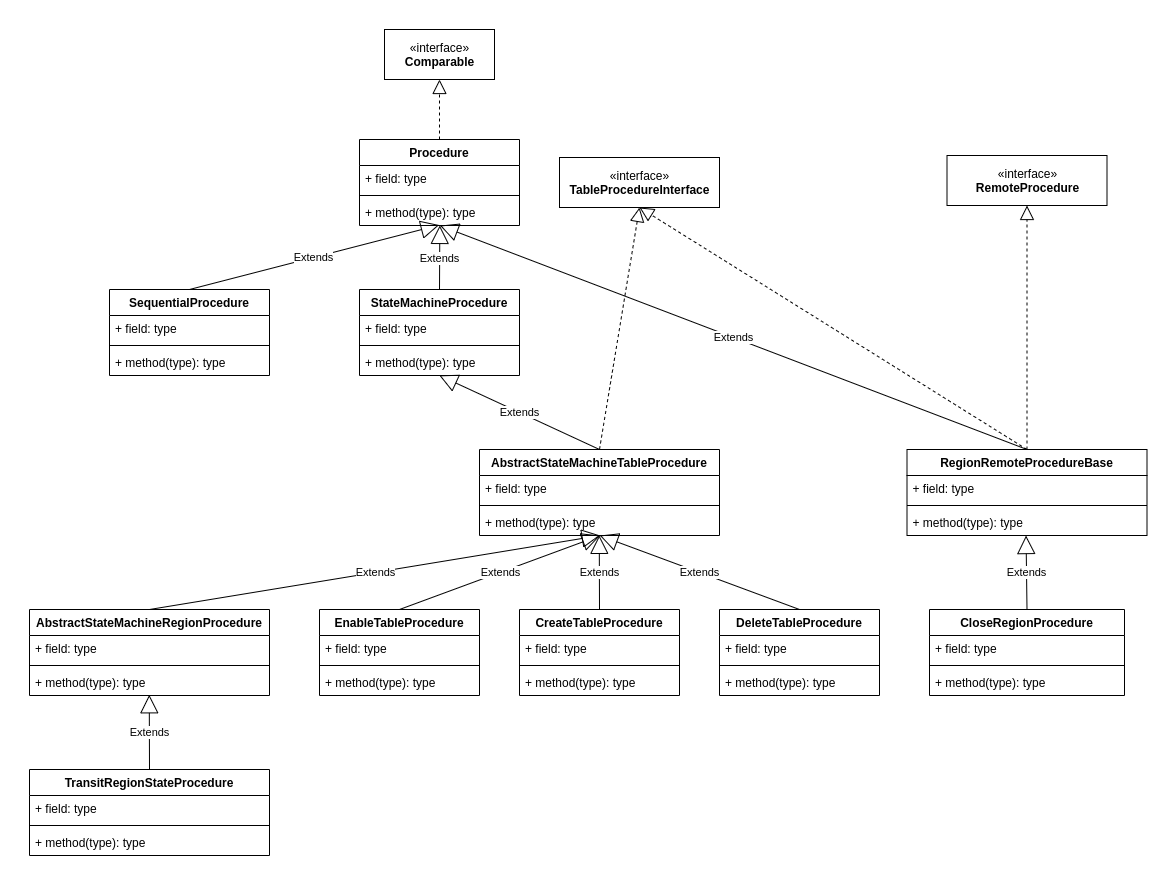

The diagram above was exported from draw.io. Its source (the exported page's mxGraphModel, read from the mxfile embedded in the PNG):
<mxGraphModel dx="3231" dy="1091" grid="0" gridSize="10" guides="1" tooltips="1" connect="1" arrows="1" fold="1" page="0" pageScale="1" pageWidth="1169" pageHeight="827" background="none" math="0" shadow="0">
  <root>
    <mxCell id="0" />
    <mxCell id="1" parent="0" />
    <mxCell id="2" value="Procedure" style="swimlane;fontStyle=1;align=center;verticalAlign=top;childLayout=stackLayout;horizontal=1;startSize=26;horizontalStack=0;resizeParent=1;resizeParentMax=0;resizeLast=0;collapsible=1;marginBottom=0;" vertex="1" parent="1">
      <mxGeometry x="-90" y="140" width="160" height="86" as="geometry" />
    </mxCell>
    <mxCell id="3" value="+ field: type" style="text;strokeColor=none;fillColor=none;align=left;verticalAlign=top;spacingLeft=4;spacingRight=4;overflow=hidden;rotatable=0;points=[[0,0.5],[1,0.5]];portConstraint=eastwest;" vertex="1" parent="2">
      <mxGeometry y="26" width="160" height="26" as="geometry" />
    </mxCell>
    <mxCell id="4" value="" style="line;strokeWidth=1;fillColor=none;align=left;verticalAlign=middle;spacingTop=-1;spacingLeft=3;spacingRight=3;rotatable=0;labelPosition=right;points=[];portConstraint=eastwest;" vertex="1" parent="2">
      <mxGeometry y="52" width="160" height="8" as="geometry" />
    </mxCell>
    <mxCell id="5" value="+ method(type): type" style="text;strokeColor=none;fillColor=none;align=left;verticalAlign=top;spacingLeft=4;spacingRight=4;overflow=hidden;rotatable=0;points=[[0,0.5],[1,0.5]];portConstraint=eastwest;" vertex="1" parent="2">
      <mxGeometry y="60" width="160" height="26" as="geometry" />
    </mxCell>
    <mxCell id="6" value="StateMachineProcedure" style="swimlane;fontStyle=1;align=center;verticalAlign=top;childLayout=stackLayout;horizontal=1;startSize=26;horizontalStack=0;resizeParent=1;resizeParentMax=0;resizeLast=0;collapsible=1;marginBottom=0;" vertex="1" parent="1">
      <mxGeometry x="-90" y="290" width="160" height="86" as="geometry" />
    </mxCell>
    <mxCell id="7" value="+ field: type" style="text;strokeColor=none;fillColor=none;align=left;verticalAlign=top;spacingLeft=4;spacingRight=4;overflow=hidden;rotatable=0;points=[[0,0.5],[1,0.5]];portConstraint=eastwest;" vertex="1" parent="6">
      <mxGeometry y="26" width="160" height="26" as="geometry" />
    </mxCell>
    <mxCell id="8" value="" style="line;strokeWidth=1;fillColor=none;align=left;verticalAlign=middle;spacingTop=-1;spacingLeft=3;spacingRight=3;rotatable=0;labelPosition=right;points=[];portConstraint=eastwest;" vertex="1" parent="6">
      <mxGeometry y="52" width="160" height="8" as="geometry" />
    </mxCell>
    <mxCell id="9" value="+ method(type): type" style="text;strokeColor=none;fillColor=none;align=left;verticalAlign=top;spacingLeft=4;spacingRight=4;overflow=hidden;rotatable=0;points=[[0,0.5],[1,0.5]];portConstraint=eastwest;" vertex="1" parent="6">
      <mxGeometry y="60" width="160" height="26" as="geometry" />
    </mxCell>
    <mxCell id="10" value="AbstractStateMachineTableProcedure" style="swimlane;fontStyle=1;align=center;verticalAlign=top;childLayout=stackLayout;horizontal=1;startSize=26;horizontalStack=0;resizeParent=1;resizeParentMax=0;resizeLast=0;collapsible=1;marginBottom=0;" vertex="1" parent="1">
      <mxGeometry x="30" y="450" width="240" height="86" as="geometry" />
    </mxCell>
    <mxCell id="11" value="+ field: type" style="text;strokeColor=none;fillColor=none;align=left;verticalAlign=top;spacingLeft=4;spacingRight=4;overflow=hidden;rotatable=0;points=[[0,0.5],[1,0.5]];portConstraint=eastwest;" vertex="1" parent="10">
      <mxGeometry y="26" width="240" height="26" as="geometry" />
    </mxCell>
    <mxCell id="12" value="" style="line;strokeWidth=1;fillColor=none;align=left;verticalAlign=middle;spacingTop=-1;spacingLeft=3;spacingRight=3;rotatable=0;labelPosition=right;points=[];portConstraint=eastwest;" vertex="1" parent="10">
      <mxGeometry y="52" width="240" height="8" as="geometry" />
    </mxCell>
    <mxCell id="13" value="+ method(type): type" style="text;strokeColor=none;fillColor=none;align=left;verticalAlign=top;spacingLeft=4;spacingRight=4;overflow=hidden;rotatable=0;points=[[0,0.5],[1,0.5]];portConstraint=eastwest;" vertex="1" parent="10">
      <mxGeometry y="60" width="240" height="26" as="geometry" />
    </mxCell>
    <mxCell id="14" value="«interface»&lt;br&gt;&lt;b&gt;TableProcedureInterface&lt;/b&gt;" style="html=1;" vertex="1" parent="1">
      <mxGeometry x="110" y="158" width="160" height="50" as="geometry" />
    </mxCell>
    <mxCell id="15" value="CreateTableProcedure" style="swimlane;fontStyle=1;align=center;verticalAlign=top;childLayout=stackLayout;horizontal=1;startSize=26;horizontalStack=0;resizeParent=1;resizeParentMax=0;resizeLast=0;collapsible=1;marginBottom=0;" vertex="1" parent="1">
      <mxGeometry x="70" y="610" width="160" height="86" as="geometry" />
    </mxCell>
    <mxCell id="16" value="+ field: type" style="text;strokeColor=none;fillColor=none;align=left;verticalAlign=top;spacingLeft=4;spacingRight=4;overflow=hidden;rotatable=0;points=[[0,0.5],[1,0.5]];portConstraint=eastwest;" vertex="1" parent="15">
      <mxGeometry y="26" width="160" height="26" as="geometry" />
    </mxCell>
    <mxCell id="17" value="" style="line;strokeWidth=1;fillColor=none;align=left;verticalAlign=middle;spacingTop=-1;spacingLeft=3;spacingRight=3;rotatable=0;labelPosition=right;points=[];portConstraint=eastwest;" vertex="1" parent="15">
      <mxGeometry y="52" width="160" height="8" as="geometry" />
    </mxCell>
    <mxCell id="18" value="+ method(type): type" style="text;strokeColor=none;fillColor=none;align=left;verticalAlign=top;spacingLeft=4;spacingRight=4;overflow=hidden;rotatable=0;points=[[0,0.5],[1,0.5]];portConstraint=eastwest;" vertex="1" parent="15">
      <mxGeometry y="60" width="160" height="26" as="geometry" />
    </mxCell>
    <mxCell id="19" value="Extends" style="endArrow=block;endSize=16;endFill=0;html=1;exitX=0.5;exitY=0;exitDx=0;exitDy=0;entryX=0.502;entryY=0.998;entryDx=0;entryDy=0;entryPerimeter=0;" edge="1" source="6" target="5" parent="1">
      <mxGeometry width="160" relative="1" as="geometry">
        <mxPoint x="-50" y="250" as="sourcePoint" />
        <mxPoint x="110" y="250" as="targetPoint" />
      </mxGeometry>
    </mxCell>
    <mxCell id="20" value="Extends" style="endArrow=block;endSize=16;endFill=0;html=1;exitX=0.5;exitY=0;exitDx=0;exitDy=0;entryX=0.499;entryY=0.995;entryDx=0;entryDy=0;entryPerimeter=0;" edge="1" source="10" target="9" parent="1">
      <mxGeometry width="160" relative="1" as="geometry">
        <mxPoint x="-120" y="420" as="sourcePoint" />
        <mxPoint x="40" y="420" as="targetPoint" />
      </mxGeometry>
    </mxCell>
    <mxCell id="21" value="" style="endArrow=block;dashed=1;endFill=0;endSize=12;html=1;exitX=0.5;exitY=0;exitDx=0;exitDy=0;entryX=0.5;entryY=1;entryDx=0;entryDy=0;" edge="1" source="10" target="14" parent="1">
      <mxGeometry width="160" relative="1" as="geometry">
        <mxPoint x="180" y="320" as="sourcePoint" />
        <mxPoint x="340" y="320" as="targetPoint" />
      </mxGeometry>
    </mxCell>
    <mxCell id="22" value="Extends" style="endArrow=block;endSize=16;endFill=0;html=1;exitX=0.5;exitY=0;exitDx=0;exitDy=0;entryX=0.499;entryY=0.995;entryDx=0;entryDy=0;entryPerimeter=0;" edge="1" source="15" target="13" parent="1">
      <mxGeometry width="160" relative="1" as="geometry">
        <mxPoint x="90" y="550" as="sourcePoint" />
        <mxPoint x="250" y="550" as="targetPoint" />
      </mxGeometry>
    </mxCell>
    <mxCell id="23" value="DeleteTableProcedure" style="swimlane;fontStyle=1;align=center;verticalAlign=top;childLayout=stackLayout;horizontal=1;startSize=26;horizontalStack=0;resizeParent=1;resizeParentMax=0;resizeLast=0;collapsible=1;marginBottom=0;" vertex="1" parent="1">
      <mxGeometry x="270" y="610" width="160" height="86" as="geometry" />
    </mxCell>
    <mxCell id="24" value="+ field: type" style="text;strokeColor=none;fillColor=none;align=left;verticalAlign=top;spacingLeft=4;spacingRight=4;overflow=hidden;rotatable=0;points=[[0,0.5],[1,0.5]];portConstraint=eastwest;" vertex="1" parent="23">
      <mxGeometry y="26" width="160" height="26" as="geometry" />
    </mxCell>
    <mxCell id="25" value="" style="line;strokeWidth=1;fillColor=none;align=left;verticalAlign=middle;spacingTop=-1;spacingLeft=3;spacingRight=3;rotatable=0;labelPosition=right;points=[];portConstraint=eastwest;" vertex="1" parent="23">
      <mxGeometry y="52" width="160" height="8" as="geometry" />
    </mxCell>
    <mxCell id="26" value="+ method(type): type" style="text;strokeColor=none;fillColor=none;align=left;verticalAlign=top;spacingLeft=4;spacingRight=4;overflow=hidden;rotatable=0;points=[[0,0.5],[1,0.5]];portConstraint=eastwest;" vertex="1" parent="23">
      <mxGeometry y="60" width="160" height="26" as="geometry" />
    </mxCell>
    <mxCell id="27" value="Extends" style="endArrow=block;endSize=16;endFill=0;html=1;exitX=0.5;exitY=0;exitDx=0;exitDy=0;entryX=0.501;entryY=1;entryDx=0;entryDy=0;entryPerimeter=0;" edge="1" source="23" target="13" parent="1">
      <mxGeometry width="160" relative="1" as="geometry">
        <mxPoint x="300" y="560" as="sourcePoint" />
        <mxPoint x="160" y="570" as="targetPoint" />
      </mxGeometry>
    </mxCell>
    <mxCell id="28" value="EnableTableProcedure" style="swimlane;fontStyle=1;align=center;verticalAlign=top;childLayout=stackLayout;horizontal=1;startSize=26;horizontalStack=0;resizeParent=1;resizeParentMax=0;resizeLast=0;collapsible=1;marginBottom=0;" vertex="1" parent="1">
      <mxGeometry x="-130" y="610" width="160" height="86" as="geometry" />
    </mxCell>
    <mxCell id="29" value="+ field: type" style="text;strokeColor=none;fillColor=none;align=left;verticalAlign=top;spacingLeft=4;spacingRight=4;overflow=hidden;rotatable=0;points=[[0,0.5],[1,0.5]];portConstraint=eastwest;" vertex="1" parent="28">
      <mxGeometry y="26" width="160" height="26" as="geometry" />
    </mxCell>
    <mxCell id="30" value="" style="line;strokeWidth=1;fillColor=none;align=left;verticalAlign=middle;spacingTop=-1;spacingLeft=3;spacingRight=3;rotatable=0;labelPosition=right;points=[];portConstraint=eastwest;" vertex="1" parent="28">
      <mxGeometry y="52" width="160" height="8" as="geometry" />
    </mxCell>
    <mxCell id="31" value="+ method(type): type" style="text;strokeColor=none;fillColor=none;align=left;verticalAlign=top;spacingLeft=4;spacingRight=4;overflow=hidden;rotatable=0;points=[[0,0.5],[1,0.5]];portConstraint=eastwest;" vertex="1" parent="28">
      <mxGeometry y="60" width="160" height="26" as="geometry" />
    </mxCell>
    <mxCell id="32" value="Extends" style="endArrow=block;endSize=16;endFill=0;html=1;exitX=0.5;exitY=0;exitDx=0;exitDy=0;entryX=0.503;entryY=1;entryDx=0;entryDy=0;entryPerimeter=0;" edge="1" source="28" target="13" parent="1">
      <mxGeometry width="160" relative="1" as="geometry">
        <mxPoint x="-110" y="590" as="sourcePoint" />
        <mxPoint x="50" y="590" as="targetPoint" />
      </mxGeometry>
    </mxCell>
    <mxCell id="33" value="«interface»&lt;br&gt;&lt;b&gt;Comparable&lt;/b&gt;" style="html=1;" vertex="1" parent="1">
      <mxGeometry x="-65" y="30" width="110" height="50" as="geometry" />
    </mxCell>
    <mxCell id="34" value="" style="endArrow=block;dashed=1;endFill=0;endSize=12;html=1;exitX=0.5;exitY=0;exitDx=0;exitDy=0;entryX=0.5;entryY=1;entryDx=0;entryDy=0;" edge="1" source="2" target="33" parent="1">
      <mxGeometry width="160" relative="1" as="geometry">
        <mxPoint x="-30" y="80" as="sourcePoint" />
        <mxPoint x="130" y="80" as="targetPoint" />
      </mxGeometry>
    </mxCell>
    <mxCell id="35" value="AbstractStateMachineRegionProcedure" style="swimlane;fontStyle=1;align=center;verticalAlign=top;childLayout=stackLayout;horizontal=1;startSize=26;horizontalStack=0;resizeParent=1;resizeParentMax=0;resizeLast=0;collapsible=1;marginBottom=0;" vertex="1" parent="1">
      <mxGeometry x="-420" y="610" width="240" height="86" as="geometry" />
    </mxCell>
    <mxCell id="36" value="+ field: type" style="text;strokeColor=none;fillColor=none;align=left;verticalAlign=top;spacingLeft=4;spacingRight=4;overflow=hidden;rotatable=0;points=[[0,0.5],[1,0.5]];portConstraint=eastwest;" vertex="1" parent="35">
      <mxGeometry y="26" width="240" height="26" as="geometry" />
    </mxCell>
    <mxCell id="37" value="" style="line;strokeWidth=1;fillColor=none;align=left;verticalAlign=middle;spacingTop=-1;spacingLeft=3;spacingRight=3;rotatable=0;labelPosition=right;points=[];portConstraint=eastwest;" vertex="1" parent="35">
      <mxGeometry y="52" width="240" height="8" as="geometry" />
    </mxCell>
    <mxCell id="38" value="+ method(type): type" style="text;strokeColor=none;fillColor=none;align=left;verticalAlign=top;spacingLeft=4;spacingRight=4;overflow=hidden;rotatable=0;points=[[0,0.5],[1,0.5]];portConstraint=eastwest;" vertex="1" parent="35">
      <mxGeometry y="60" width="240" height="26" as="geometry" />
    </mxCell>
    <mxCell id="39" value="TransitRegionStateProcedure" style="swimlane;fontStyle=1;align=center;verticalAlign=top;childLayout=stackLayout;horizontal=1;startSize=26;horizontalStack=0;resizeParent=1;resizeParentMax=0;resizeLast=0;collapsible=1;marginBottom=0;" vertex="1" parent="1">
      <mxGeometry x="-420" y="770" width="240" height="86" as="geometry" />
    </mxCell>
    <mxCell id="40" value="+ field: type" style="text;strokeColor=none;fillColor=none;align=left;verticalAlign=top;spacingLeft=4;spacingRight=4;overflow=hidden;rotatable=0;points=[[0,0.5],[1,0.5]];portConstraint=eastwest;" vertex="1" parent="39">
      <mxGeometry y="26" width="240" height="26" as="geometry" />
    </mxCell>
    <mxCell id="41" value="" style="line;strokeWidth=1;fillColor=none;align=left;verticalAlign=middle;spacingTop=-1;spacingLeft=3;spacingRight=3;rotatable=0;labelPosition=right;points=[];portConstraint=eastwest;" vertex="1" parent="39">
      <mxGeometry y="52" width="240" height="8" as="geometry" />
    </mxCell>
    <mxCell id="42" value="+ method(type): type" style="text;strokeColor=none;fillColor=none;align=left;verticalAlign=top;spacingLeft=4;spacingRight=4;overflow=hidden;rotatable=0;points=[[0,0.5],[1,0.5]];portConstraint=eastwest;" vertex="1" parent="39">
      <mxGeometry y="60" width="240" height="26" as="geometry" />
    </mxCell>
    <mxCell id="43" value="Extends" style="endArrow=block;endSize=16;endFill=0;html=1;exitX=0.5;exitY=0;exitDx=0;exitDy=0;entryX=0.503;entryY=1;entryDx=0;entryDy=0;entryPerimeter=0;" edge="1" source="35" target="13" parent="1">
      <mxGeometry width="160" relative="1" as="geometry">
        <mxPoint x="-330" y="540" as="sourcePoint" />
        <mxPoint x="-30" y="510" as="targetPoint" />
      </mxGeometry>
    </mxCell>
    <mxCell id="44" value="Extends" style="endArrow=block;endSize=16;endFill=0;html=1;exitX=0.5;exitY=0;exitDx=0;exitDy=0;entryX=0.499;entryY=0.973;entryDx=0;entryDy=0;entryPerimeter=0;" edge="1" source="39" target="38" parent="1">
      <mxGeometry width="160" relative="1" as="geometry">
        <mxPoint x="-370" y="740" as="sourcePoint" />
        <mxPoint x="-210" y="740" as="targetPoint" />
      </mxGeometry>
    </mxCell>
    <mxCell id="45" value="RegionRemoteProcedureBase" style="swimlane;fontStyle=1;align=center;verticalAlign=top;childLayout=stackLayout;horizontal=1;startSize=26;horizontalStack=0;resizeParent=1;resizeParentMax=0;resizeLast=0;collapsible=1;marginBottom=0;" vertex="1" parent="1">
      <mxGeometry x="457.5" y="450" width="240" height="86" as="geometry" />
    </mxCell>
    <mxCell id="46" value="+ field: type" style="text;strokeColor=none;fillColor=none;align=left;verticalAlign=top;spacingLeft=4;spacingRight=4;overflow=hidden;rotatable=0;points=[[0,0.5],[1,0.5]];portConstraint=eastwest;" vertex="1" parent="45">
      <mxGeometry y="26" width="240" height="26" as="geometry" />
    </mxCell>
    <mxCell id="47" value="" style="line;strokeWidth=1;fillColor=none;align=left;verticalAlign=middle;spacingTop=-1;spacingLeft=3;spacingRight=3;rotatable=0;labelPosition=right;points=[];portConstraint=eastwest;" vertex="1" parent="45">
      <mxGeometry y="52" width="240" height="8" as="geometry" />
    </mxCell>
    <mxCell id="48" value="+ method(type): type" style="text;strokeColor=none;fillColor=none;align=left;verticalAlign=top;spacingLeft=4;spacingRight=4;overflow=hidden;rotatable=0;points=[[0,0.5],[1,0.5]];portConstraint=eastwest;" vertex="1" parent="45">
      <mxGeometry y="60" width="240" height="26" as="geometry" />
    </mxCell>
    <mxCell id="49" value="«interface»&lt;br&gt;&lt;b&gt;RemoteProcedure&lt;/b&gt;" style="html=1;" vertex="1" parent="1">
      <mxGeometry x="497.5" y="156" width="160" height="50" as="geometry" />
    </mxCell>
    <mxCell id="50" value="CloseRegionProcedure" style="swimlane;fontStyle=1;align=center;verticalAlign=top;childLayout=stackLayout;horizontal=1;startSize=26;horizontalStack=0;resizeParent=1;resizeParentMax=0;resizeLast=0;collapsible=1;marginBottom=0;" vertex="1" parent="1">
      <mxGeometry x="480" y="610" width="195" height="86" as="geometry" />
    </mxCell>
    <mxCell id="51" value="+ field: type" style="text;strokeColor=none;fillColor=none;align=left;verticalAlign=top;spacingLeft=4;spacingRight=4;overflow=hidden;rotatable=0;points=[[0,0.5],[1,0.5]];portConstraint=eastwest;" vertex="1" parent="50">
      <mxGeometry y="26" width="195" height="26" as="geometry" />
    </mxCell>
    <mxCell id="52" value="" style="line;strokeWidth=1;fillColor=none;align=left;verticalAlign=middle;spacingTop=-1;spacingLeft=3;spacingRight=3;rotatable=0;labelPosition=right;points=[];portConstraint=eastwest;" vertex="1" parent="50">
      <mxGeometry y="52" width="195" height="8" as="geometry" />
    </mxCell>
    <mxCell id="53" value="+ method(type): type" style="text;strokeColor=none;fillColor=none;align=left;verticalAlign=top;spacingLeft=4;spacingRight=4;overflow=hidden;rotatable=0;points=[[0,0.5],[1,0.5]];portConstraint=eastwest;" vertex="1" parent="50">
      <mxGeometry y="60" width="195" height="26" as="geometry" />
    </mxCell>
    <mxCell id="54" value="Extends" style="endArrow=block;endSize=16;endFill=0;html=1;exitX=0.5;exitY=0;exitDx=0;exitDy=0;entryX=0.496;entryY=1.002;entryDx=0;entryDy=0;entryPerimeter=0;" edge="1" source="50" target="48" parent="1">
      <mxGeometry width="160" relative="1" as="geometry">
        <mxPoint x="440" y="320" as="sourcePoint" />
        <mxPoint x="600" y="320" as="targetPoint" />
      </mxGeometry>
    </mxCell>
    <mxCell id="55" value="" style="endArrow=block;dashed=1;endFill=0;endSize=12;html=1;exitX=0.5;exitY=0;exitDx=0;exitDy=0;entryX=0.5;entryY=1;entryDx=0;entryDy=0;" edge="1" source="45" target="49" parent="1">
      <mxGeometry width="160" relative="1" as="geometry">
        <mxPoint x="160" y="459.9999999999999" as="sourcePoint" />
        <mxPoint x="200" y="218" as="targetPoint" />
      </mxGeometry>
    </mxCell>
    <mxCell id="56" value="" style="endArrow=block;dashed=1;endFill=0;endSize=12;html=1;exitX=0.5;exitY=0;exitDx=0;exitDy=0;entryX=0.5;entryY=1;entryDx=0;entryDy=0;" edge="1" source="45" target="14" parent="1">
      <mxGeometry width="160" relative="1" as="geometry">
        <mxPoint x="170" y="469.9999999999999" as="sourcePoint" />
        <mxPoint x="210" y="228" as="targetPoint" />
      </mxGeometry>
    </mxCell>
    <mxCell id="57" value="Extends" style="endArrow=block;endSize=16;endFill=0;html=1;exitX=0.5;exitY=0;exitDx=0;exitDy=0;entryX=0.503;entryY=1.002;entryDx=0;entryDy=0;entryPerimeter=0;" edge="1" source="45" target="5" parent="1">
      <mxGeometry width="160" relative="1" as="geometry">
        <mxPoint y="299.9999999999999" as="sourcePoint" />
        <mxPoint x="0.3200000000001637" y="235.94799999999998" as="targetPoint" />
      </mxGeometry>
    </mxCell>
    <mxCell id="58" value="SequentialProcedure" style="swimlane;fontStyle=1;align=center;verticalAlign=top;childLayout=stackLayout;horizontal=1;startSize=26;horizontalStack=0;resizeParent=1;resizeParentMax=0;resizeLast=0;collapsible=1;marginBottom=0;" vertex="1" parent="1">
      <mxGeometry x="-340" y="290" width="160" height="86" as="geometry" />
    </mxCell>
    <mxCell id="59" value="+ field: type" style="text;strokeColor=none;fillColor=none;align=left;verticalAlign=top;spacingLeft=4;spacingRight=4;overflow=hidden;rotatable=0;points=[[0,0.5],[1,0.5]];portConstraint=eastwest;" vertex="1" parent="58">
      <mxGeometry y="26" width="160" height="26" as="geometry" />
    </mxCell>
    <mxCell id="60" value="" style="line;strokeWidth=1;fillColor=none;align=left;verticalAlign=middle;spacingTop=-1;spacingLeft=3;spacingRight=3;rotatable=0;labelPosition=right;points=[];portConstraint=eastwest;" vertex="1" parent="58">
      <mxGeometry y="52" width="160" height="8" as="geometry" />
    </mxCell>
    <mxCell id="61" value="+ method(type): type" style="text;strokeColor=none;fillColor=none;align=left;verticalAlign=top;spacingLeft=4;spacingRight=4;overflow=hidden;rotatable=0;points=[[0,0.5],[1,0.5]];portConstraint=eastwest;" vertex="1" parent="58">
      <mxGeometry y="60" width="160" height="26" as="geometry" />
    </mxCell>
    <mxCell id="62" value="Extends" style="endArrow=block;endSize=16;endFill=0;html=1;exitX=0.5;exitY=0;exitDx=0;exitDy=0;entryX=0.498;entryY=0.982;entryDx=0;entryDy=0;entryPerimeter=0;" edge="1" source="58" target="5" parent="1">
      <mxGeometry width="160" relative="1" as="geometry">
        <mxPoint y="300" as="sourcePoint" />
        <mxPoint x="0.31999999999970896" y="235.94799999999987" as="targetPoint" />
      </mxGeometry>
    </mxCell>
  </root>
</mxGraphModel>